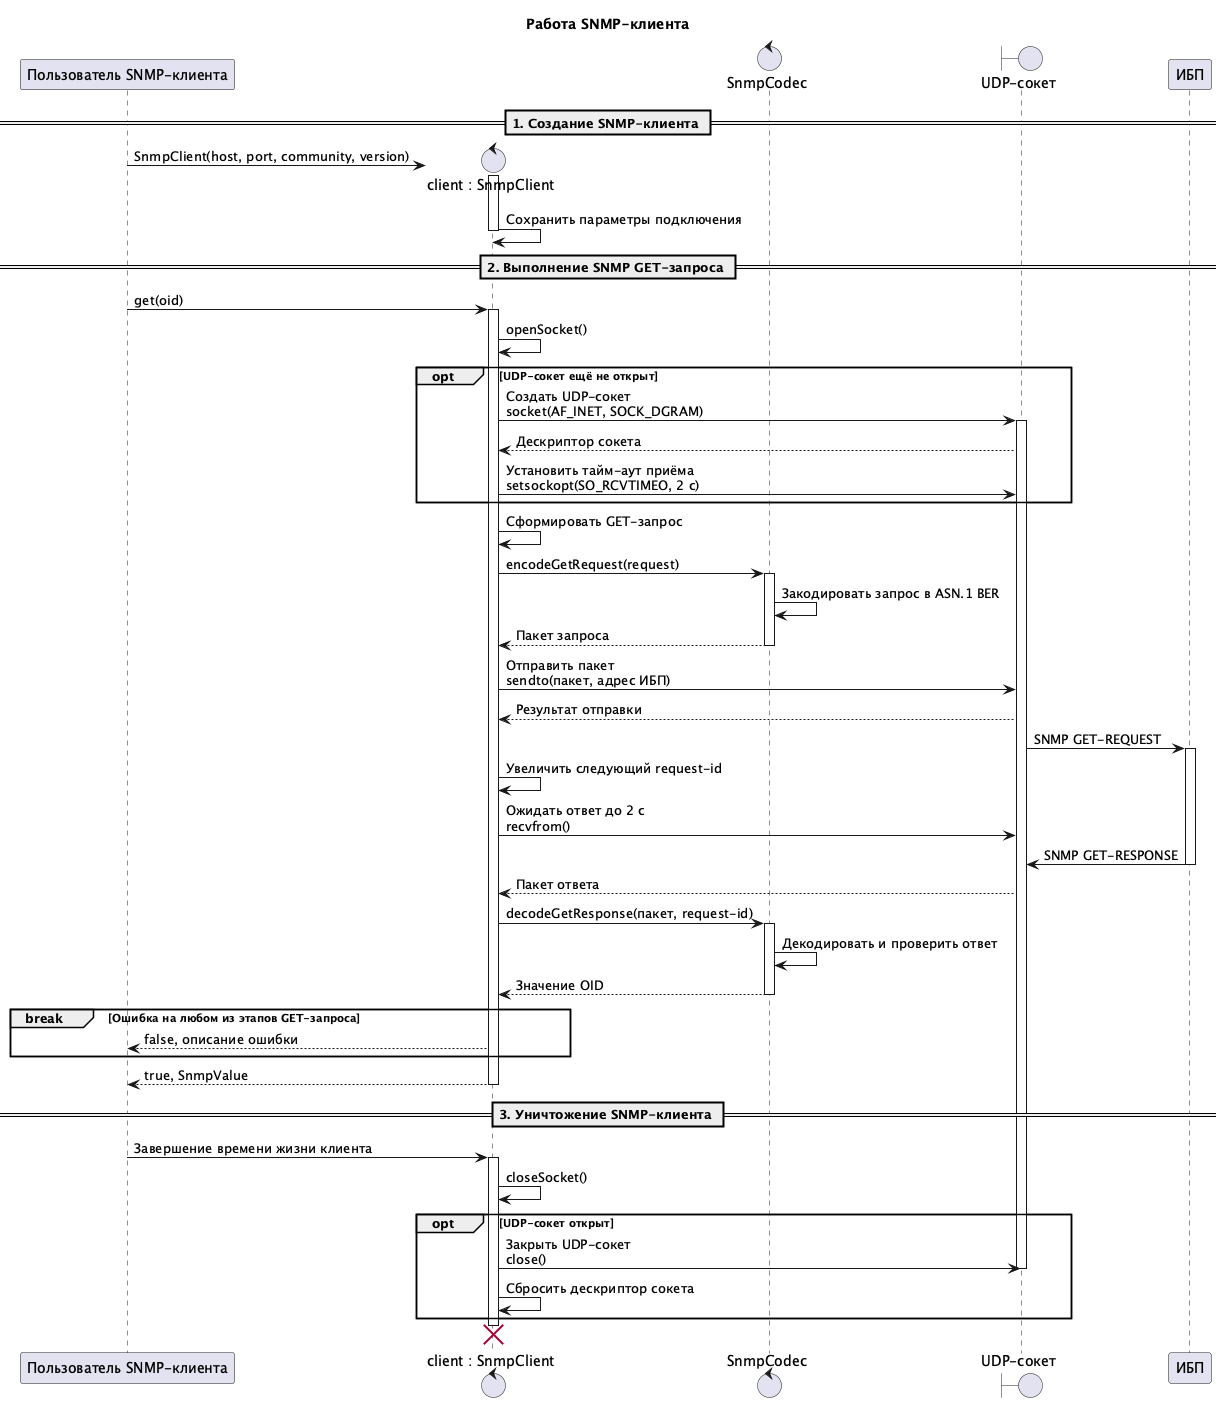

The diagram above was rendered by PlantUML. Its source (embedded in the PNG):
@startuml snmp_client_sequence
title Работа SNMP-клиента

participant "Пользователь SNMP-клиента" as User

== 1. Создание SNMP-клиента ==

create control "client : SnmpClient" as Client
User -> Client: SnmpClient(host, port, community, version)
activate Client
Client -> Client: Сохранить параметры подключения
deactivate Client

== 2. Выполнение SNMP GET-запроса ==

control "SnmpCodec" as Codec
boundary "UDP-сокет" as Network

User -> Client: get(oid)
activate Client
Client -> Client: openSocket()

opt UDP-сокет ещё не открыт
    Client -> Network: Создать UDP-сокет\nsocket(AF_INET, SOCK_DGRAM)
    activate Network
    Network --> Client: Дескриптор сокета
    Client -> Network: Установить тайм-аут приёма\nsetsockopt(SO_RCVTIMEO, 2 с)
end

Client -> Client: Сформировать GET-запрос

Client -> Codec: encodeGetRequest(request)
activate Codec
Codec -> Codec: Закодировать запрос в ASN.1 BER
Codec --> Client: Пакет запроса
deactivate Codec

participant "ИБП" as UPS
Client -> Network: Отправить пакет\nsendto(пакет, адрес ИБП)
Network --> Client: Результат отправки

Network -> UPS: SNMP GET-REQUEST
activate UPS
Client -> Client: Увеличить следующий request-id
Client -> Network: Ожидать ответ до 2 с\nrecvfrom()

UPS -> Network: SNMP GET-RESPONSE
deactivate UPS
Network --> Client: Пакет ответа

Client -> Codec: decodeGetResponse(пакет, request-id)
activate Codec
Codec -> Codec: Декодировать и проверить ответ
Codec --> Client: Значение OID
deactivate Codec

break Ошибка на любом из этапов GET-запроса
    Client --> User: false, описание ошибки
end

Client --> User: true, SnmpValue
deactivate Client

== 3. Уничтожение SNMP-клиента ==

User -> Client: Завершение времени жизни клиента
activate Client
Client -> Client: closeSocket()

opt UDP-сокет открыт
    Client -> Network: Закрыть UDP-сокет\nclose()
    deactivate Network
    Client -> Client: Сбросить дескриптор сокета
end

deactivate Client
destroy Client

@enduml